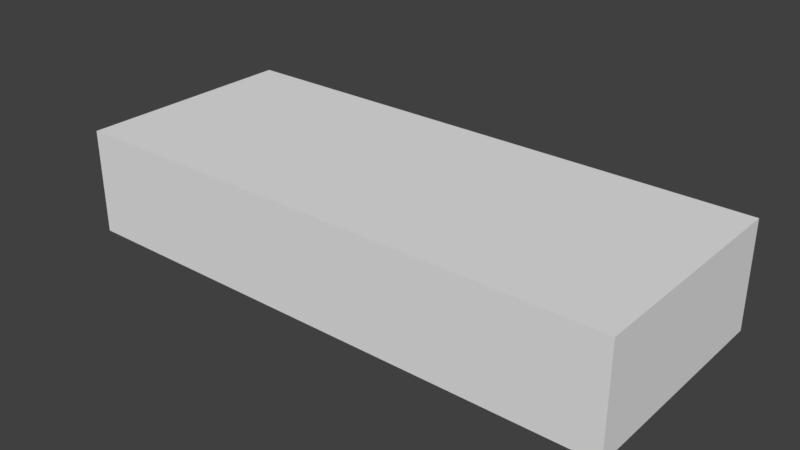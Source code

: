 # Source: room_rect4.blend  (saved by Blender 2.79.0; exported with 4.5.12 LTS)
import bpy
from mathutils import Matrix  # noqa: F401  (used for matrix-valued properties, if any)

bpy.ops.wm.read_factory_settings(use_empty=True)
scene = bpy.context.scene
scene.name = 'Scene'

# ---- collections
col_collection_1 = bpy.data.collections.new('Collection 1'); scene.collection.children.link(col_collection_1)

# ---- world
world_world = bpy.data.worlds.new('World'); scene.world = world_world
world_world.color = (0.05088, 0.05088, 0.05088)
world_world.use_sun_shadow = False
world_world.sun_shadow_jitter_overblur = 0.0
world_world.cycles.sampling_method = 'MANUAL'

# ---- meshes
me_cube_001 = bpy.data.meshes.new('Cube.001')
me_cube_001.from_pydata([(-8.0, -5.132, -0.0001974), (-8.0, -5.132, 4.8), (-8.0, 5.132, -0.0001974), (-8.0, 5.132, 4.8), (17.28, -5.132, -0.0001974), (17.28, -5.132, 4.8), (17.28, 5.132, -0.0001974), (17.28, 5.132, 4.8)], [], [(0, 2, 3, 1), (2, 6, 7, 3), (6, 4, 5, 7), (4, 0, 1, 5), (2, 0, 4, 6), (7, 5, 1, 3)])
_ca = me_cube_001.color_attributes.new('Col', 'BYTE_COLOR', 'CORNER')
_ca.data.foreach_set('color', [0.02519, 0.3763, 0.2664, 1.0, 0.02519, 0.3763, 0.2664, 1.0, 0.02519, 0.3763, 0.2664, 1.0, 0.02519, 0.3763, 0.2664, 1.0, 0.02519, 0.3763, 0.2664, 1.0, 0.02519, 0.3763, 0.2664, 1.0, 0.02519, 0.3763, 0.2664, 1.0, 0.02519, 0.3763, 0.2664, 1.0, 0.02519, 0.3763, 0.2664, 1.0, 0.02519, 0.3763, 0.2664, 1.0, 0.02519, 0.3763, 0.2664, 1.0, 0.02519, 0.3763, 0.2664, 1.0, 0.02519, 0.3763, 0.2664, 1.0, 0.02519, 0.3763, 0.2664, 1.0, 0.02519, 0.3763, 0.2664, 1.0, 0.02519, 0.3763, 0.2664, 1.0, 0.003035, 0.01681, 0.05448, 1.0, 0.003035, 0.01681, 0.05448, 1.0, 0.003035, 0.01681, 0.05448, 1.0, 0.003035, 0.01681, 0.05448, 1.0, 0.5583, 0.6514, 0.6867, 1.0, 0.5583, 0.6514, 0.6867, 1.0, 0.5583, 0.6514, 0.6867, 1.0, 0.5583, 0.6514, 0.6867, 1.0])
me_cube_001.use_remesh_preserve_volume = False
me_cube_001.use_remesh_preserve_attributes = False
me_cube_001.use_mirror_vertex_groups = False
me_cube_001.use_paint_bone_selection = False
me_cube_001.use_paint_mask = True
me_cube_001.update()

# ---- objects
ob_cube = bpy.data.objects.new('Cube', me_cube_001)

# ---- transforms, parenting, visibility, modifiers, constraints
ob_cube.location = (0.0, 0.0, 0.0)
ob_cube.lineart.crease_threshold = 0.0

# ---- collection membership
col_collection_1.objects.link(ob_cube)

# ---- scene / render settings (as saved in the file)
scene.frame_start = 1; scene.frame_end = 250; scene.frame_set(1)
scene.render.engine = 'BLENDER_EEVEE_NEXT'
scene.render.resolution_percentage = 50
scene.render.dither_intensity = 0.0
scene.cycles.use_denoising = False
scene.cycles.samples = 128
scene.cycles.sampling_pattern = 'TABULATED_SOBOL'
scene.cycles.use_adaptive_sampling = False
scene.cycles.use_light_tree = False
scene.cycles.blur_glossy = 0.0
scene.cycles.sample_clamp_indirect = 0.0
scene.view_settings.view_transform = 'Standard'
bpy.context.view_layer.update()

# ---- added for rendering (the .blend has no active camera and no usable light): camera, sun
cam_auto = bpy.data.cameras.new('AutoCamera')
cam_auto.lens = 50.0
cam_auto.sensor_width = 36.0
cam_auto.clip_end = 1000.0
ob_auto_camera = bpy.data.objects.new('AutoCamera', cam_auto)
scene.collection.objects.link(ob_auto_camera)
ob_auto_camera.location = (30.2764, -30.7616, 22.9075)
ob_auto_camera.rotation_euler = (1.09748, -7.21219e-08, 0.694738)
scene.camera = ob_auto_camera
light_auto_sun = bpy.data.lights.new('AutoSun', 'SUN')
light_auto_sun.energy = 3.0
light_auto_sun.angle = 0.0523599
ob_auto_sun = bpy.data.objects.new('AutoSun', light_auto_sun)
scene.collection.objects.link(ob_auto_sun)
ob_auto_sun.rotation_euler = (0.872665, 0.174533, 0.523599)
bpy.context.view_layer.update()
